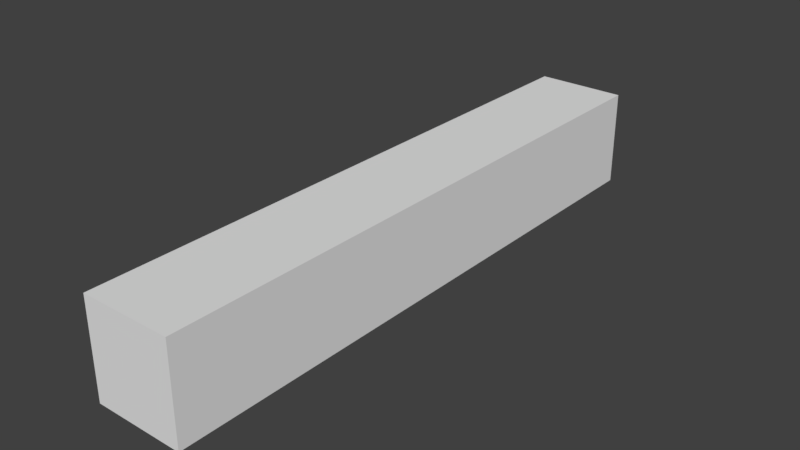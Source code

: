 # Source: level3.blend  (saved by Blender 2.79.0; exported with 4.5.12 LTS)
import bpy
from mathutils import Matrix  # noqa: F401  (used for matrix-valued properties, if any)

bpy.ops.wm.read_factory_settings(use_empty=True)
scene = bpy.context.scene
scene.name = 'Scene'

# ---- collections
col_collection_1 = bpy.data.collections.new('Collection 1'); scene.collection.children.link(col_collection_1)

# ---- materials (node trees are filled in below, after node groups)
mat_material = bpy.data.materials.new('Material')
mat_material.alpha_threshold = 0.0
mat_material.use_transparent_shadow = False
mat_material.roughness = 0.5
mat_material.line_color = (0.0, 0.0, 0.0, 1.0)

# ---- material node trees

# ---- world
world_world = bpy.data.worlds.new('World'); scene.world = world_world
world_world.color = (0.05088, 0.05088, 0.05088)
world_world.use_sun_shadow = False
world_world.sun_shadow_jitter_overblur = 0.0
world_world.cycles.sampling_method = 'MANUAL'

# ---- meshes
me_cube = bpy.data.meshes.new('Cube')
me_cube.from_pydata([(7.193, 21.35, 0.3703), (7.193, -14.04, 0.3703), (1.831, -14.04, 0.3703), (1.831, 21.35, 0.3703), (7.193, 21.35, 5.18), (7.193, -14.04, 5.18), (1.831, -14.04, 5.18), (1.831, 21.35, 5.18), (7.193, 21.35, 0.3703), (7.193, 21.35, 0.3703), (7.193, -14.04, 0.3703), (7.193, -14.04, 0.3703), (1.831, 21.35, 0.3703), (1.831, 21.35, 0.3703), (7.193, 21.35, 5.18), (7.193, 21.35, 5.18), (1.831, -14.04, 0.3703), (1.831, -14.04, 0.3703), (7.193, -14.04, 5.18), (7.193, -14.04, 5.18), (1.831, -14.04, 5.18), (1.831, -14.04, 5.18), (1.831, 21.35, 5.18), (1.831, 21.35, 5.18)], [], [(8, 12, 16, 10), (15, 19, 21, 23), (9, 11, 18, 14), (1, 17, 20, 5), (2, 13, 22, 6), (4, 7, 3, 0)])
_uv = me_cube.uv_layers.new(name='UVMap')
_uv.uv.foreach_set('vector', [0.09648, 0.1767, -2.585, 0.1767, -2.585, -17.52, 0.09648, -17.52, 0.09648, 0.1767, 0.09648, -17.52, -2.585, -17.52, -2.585, 0.1767, 0.1767, 0.6851, -17.52, 0.6851, -17.52, 3.09, 0.1767, 3.09, 0.09648, 0.6851, -2.585, 0.6851, -2.585, 3.09, 0.09648, 3.09, 0.4812, 0.6851, 18.18, 0.6851, 18.18, 3.09, 0.4812, 3.09, 0.09648, 0.08999, -2.585, 0.08999, -2.585, -2.315, 0.09648, -2.315])
me_cube.materials.append(mat_material)
me_cube.use_remesh_preserve_volume = False
me_cube.use_remesh_preserve_attributes = False
me_cube.use_mirror_vertex_groups = False
me_cube.update()

# ---- objects
ob_cube = bpy.data.objects.new('Cube', me_cube)

# ---- transforms, parenting, visibility, modifiers, constraints
ob_cube.location = (0.0, 0.0, 0.0)
ob_cube.scale = (1.0, 1.0, 1.191)
ob_cube.lock_rotations_4d = False
ob_cube.empty_display_type = 'ARROWS'
ob_cube.lineart.crease_threshold = 0.0

# ---- collection membership
col_collection_1.objects.link(ob_cube)

# ---- scene / render settings (as saved in the file)
scene.frame_start = 1; scene.frame_end = 250; scene.frame_set(1)
scene.render.engine = 'BLENDER_EEVEE_NEXT'
scene.render.resolution_percentage = 50
scene.render.dither_intensity = 0.0
scene.cycles.use_denoising = False
scene.cycles.samples = 128
scene.cycles.sampling_pattern = 'TABULATED_SOBOL'
scene.cycles.use_adaptive_sampling = False
scene.cycles.use_light_tree = False
scene.cycles.blur_glossy = 0.0
scene.cycles.sample_clamp_indirect = 0.0
scene.view_settings.view_transform = 'Standard'
bpy.context.view_layer.update()

# ---- added for rendering (the .blend has no active camera and no usable light): camera, sun
cam_auto = bpy.data.cameras.new('AutoCamera')
cam_auto.lens = 50.0
cam_auto.sensor_width = 36.0
cam_auto.clip_end = 1000.0
ob_auto_camera = bpy.data.objects.new('AutoCamera', cam_auto)
scene.collection.objects.link(ob_auto_camera)
ob_auto_camera.location = (38.0516, -36.5897, 30.1367)
ob_auto_camera.rotation_euler = (1.09748, -7.21219e-08, 0.694738)
scene.camera = ob_auto_camera
light_auto_sun = bpy.data.lights.new('AutoSun', 'SUN')
light_auto_sun.energy = 3.0
light_auto_sun.angle = 0.0523599
ob_auto_sun = bpy.data.objects.new('AutoSun', light_auto_sun)
scene.collection.objects.link(ob_auto_sun)
ob_auto_sun.rotation_euler = (0.872665, 0.174533, 0.523599)
bpy.context.view_layer.update()
